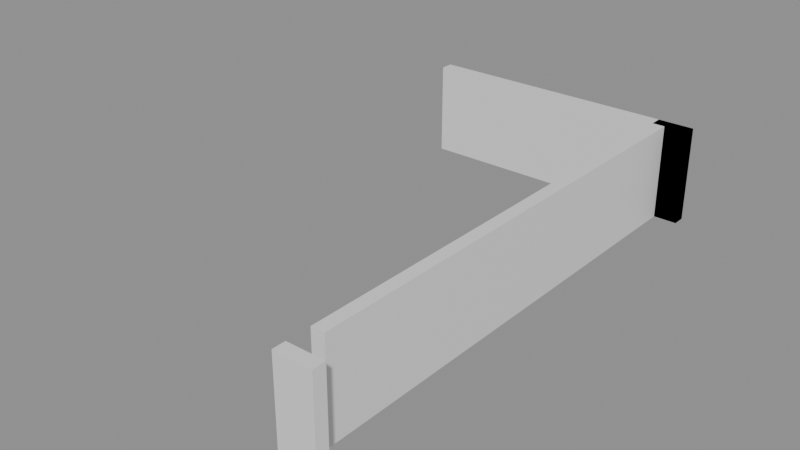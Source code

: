 # Source: building_lego.blend  (saved by Blender 5.0.119; exported with 4.5.12 LTS)
import bpy
from mathutils import Matrix  # noqa: F401  (used for matrix-valued properties, if any)

bpy.ops.wm.read_factory_settings(use_empty=True)
scene = bpy.context.scene
scene.name = 'Scene'

# ---- collections
col_01_paredes_externas = bpy.data.collections.new('01_Paredes_Externas'); scene.collection.children.link(col_01_paredes_externas)

# ---- materials (node trees are filled in below, after node groups)
mat_mat_parede_externa = bpy.data.materials.new('Mat_Parede_Externa')

# ---- material node trees
mat_mat_parede_externa.use_nodes = True; mat_mat_parede_externa.node_tree.nodes.clear()
_N = mat_mat_parede_externa.node_tree.nodes; _L = mat_mat_parede_externa.node_tree.links
n0 = _N.new('ShaderNodeBsdfPrincipled'); n0.name = 'BSDF - Pré-fundamentado'; n0.location = (-200, 100)
n1 = _N.new('ShaderNodeOutputMaterial'); n1.name = 'Saída de material'; n1.location = (200, 100)
_L.new(n0.outputs[0], n1.inputs[0])
n1.is_active_output = True

# ---- meshes
me_bloco_dungeon_wall_4687_4473_z0 = bpy.data.meshes.new('Bloco_dungeon_wall_4687_4473_z0')
me_bloco_dungeon_wall_4687_4473_z0.from_pydata([(-0.5, -0.175, -1.32), (0.5, -0.175, -1.32), (0.5, 0.175, -1.32), (-0.5, 0.175, -1.32), (-0.5, -0.175, 1.32), (0.5, -0.175, 1.32), (0.5, 0.175, 1.32), (-0.5, 0.175, 1.32)], [], [(0, 1, 2, 3), (4, 7, 6, 5), (0, 4, 5, 1), (2, 6, 7, 3), (0, 3, 7, 4), (1, 5, 6, 2)])
me_bloco_dungeon_wall_4687_4473_z0.materials.append(mat_mat_parede_externa)
me_bloco_dungeon_wall_4687_4473_z0.update()
me_bloco_dungeon_wall_4680_4487_z0 = bpy.data.meshes.new('Bloco_dungeon_wall_4680_4487_z0')
me_bloco_dungeon_wall_4680_4487_z0.from_pydata([(-0.5, -0.175, -1.32), (0.5, -0.175, -1.32), (0.5, 0.175, -1.32), (-0.5, 0.175, -1.32), (-0.5, -0.175, 1.32), (0.5, -0.175, 1.32), (0.5, 0.175, 1.32), (-0.5, 0.175, 1.32)], [], [(0, 1, 2, 3), (4, 7, 6, 5), (0, 4, 5, 1), (2, 6, 7, 3), (0, 3, 7, 4), (1, 5, 6, 2)])
me_bloco_dungeon_wall_4680_4487_z0.materials.append(mat_mat_parede_externa)
me_bloco_dungeon_wall_4680_4487_z0.update()
me_bloco_dungeon_wall_4681_4487_z0 = bpy.data.meshes.new('Bloco_dungeon_wall_4681_4487_z0')
me_bloco_dungeon_wall_4681_4487_z0.from_pydata([(-0.5, -0.175, -1.32), (0.5, -0.175, -1.32), (0.5, 0.175, -1.32), (-0.5, 0.175, -1.32), (-0.5, -0.175, 1.32), (0.5, -0.175, 1.32), (0.5, 0.175, 1.32), (-0.5, 0.175, 1.32)], [], [(0, 1, 2, 3), (4, 7, 6, 5), (0, 4, 5, 1), (2, 6, 7, 3), (0, 3, 7, 4), (1, 5, 6, 2)])
me_bloco_dungeon_wall_4681_4487_z0.materials.append(mat_mat_parede_externa)
me_bloco_dungeon_wall_4681_4487_z0.update()
me_bloco_dungeon_wall_4682_4487_z0 = bpy.data.meshes.new('Bloco_dungeon_wall_4682_4487_z0')
me_bloco_dungeon_wall_4682_4487_z0.from_pydata([(-0.5, -0.175, -1.32), (0.5, -0.175, -1.32), (0.5, 0.175, -1.32), (-0.5, 0.175, -1.32), (-0.5, -0.175, 1.32), (0.5, -0.175, 1.32), (0.5, 0.175, 1.32), (-0.5, 0.175, 1.32)], [], [(0, 1, 2, 3), (4, 7, 6, 5), (0, 4, 5, 1), (2, 6, 7, 3), (0, 3, 7, 4), (1, 5, 6, 2)])
me_bloco_dungeon_wall_4682_4487_z0.materials.append(mat_mat_parede_externa)
me_bloco_dungeon_wall_4682_4487_z0.update()
me_bloco_dungeon_wall_4683_4487_z0 = bpy.data.meshes.new('Bloco_dungeon_wall_4683_4487_z0')
me_bloco_dungeon_wall_4683_4487_z0.from_pydata([(-0.5, -0.175, -1.32), (0.5, -0.175, -1.32), (0.5, 0.175, -1.32), (-0.5, 0.175, -1.32), (-0.5, -0.175, 1.32), (0.5, -0.175, 1.32), (0.5, 0.175, 1.32), (-0.5, 0.175, 1.32)], [], [(0, 1, 2, 3), (4, 7, 6, 5), (0, 4, 5, 1), (2, 6, 7, 3), (0, 3, 7, 4), (1, 5, 6, 2)])
me_bloco_dungeon_wall_4683_4487_z0.materials.append(mat_mat_parede_externa)
me_bloco_dungeon_wall_4683_4487_z0.update()
me_bloco_dungeon_wall_4684_4487_z0 = bpy.data.meshes.new('Bloco_dungeon_wall_4684_4487_z0')
me_bloco_dungeon_wall_4684_4487_z0.from_pydata([(-0.5, -0.175, -1.32), (0.5, -0.175, -1.32), (0.5, 0.175, -1.32), (-0.5, 0.175, -1.32), (-0.5, -0.175, 1.32), (0.5, -0.175, 1.32), (0.5, 0.175, 1.32), (-0.5, 0.175, 1.32)], [], [(0, 1, 2, 3), (4, 7, 6, 5), (0, 4, 5, 1), (2, 6, 7, 3), (0, 3, 7, 4), (1, 5, 6, 2)])
me_bloco_dungeon_wall_4684_4487_z0.materials.append(mat_mat_parede_externa)
me_bloco_dungeon_wall_4684_4487_z0.update()
me_bloco_dungeon_wall_4685_4487_z0 = bpy.data.meshes.new('Bloco_dungeon_wall_4685_4487_z0')
me_bloco_dungeon_wall_4685_4487_z0.from_pydata([(-0.5, -0.175, -1.32), (0.5, -0.175, -1.32), (0.5, 0.175, -1.32), (-0.5, 0.175, -1.32), (-0.5, -0.175, 1.32), (0.5, -0.175, 1.32), (0.5, 0.175, 1.32), (-0.5, 0.175, 1.32)], [], [(0, 1, 2, 3), (4, 7, 6, 5), (0, 4, 5, 1), (2, 6, 7, 3), (0, 3, 7, 4), (1, 5, 6, 2)])
me_bloco_dungeon_wall_4685_4487_z0.materials.append(mat_mat_parede_externa)
me_bloco_dungeon_wall_4685_4487_z0.update()
me_bloco_dungeon_wall_4686_4487_z0 = bpy.data.meshes.new('Bloco_dungeon_wall_4686_4487_z0')
me_bloco_dungeon_wall_4686_4487_z0.from_pydata([(-0.5, -0.175, -1.32), (0.5, -0.175, -1.32), (0.5, 0.175, -1.32), (-0.5, 0.175, -1.32), (-0.5, -0.175, 1.32), (0.5, -0.175, 1.32), (0.5, 0.175, 1.32), (-0.5, 0.175, 1.32)], [], [(0, 1, 2, 3), (4, 7, 6, 5), (0, 4, 5, 1), (2, 6, 7, 3), (0, 3, 7, 4), (1, 5, 6, 2)])
me_bloco_dungeon_wall_4686_4487_z0.materials.append(mat_mat_parede_externa)
me_bloco_dungeon_wall_4686_4487_z0.update()
me_bloco_dungeon_wall_4687_4487_z0 = bpy.data.meshes.new('Bloco_dungeon_wall_4687_4487_z0')
me_bloco_dungeon_wall_4687_4487_z0.from_pydata([(-0.5, -0.175, -1.32), (0.5, -0.175, -1.32), (0.5, 0.175, -1.32), (-0.5, 0.175, -1.32), (-0.5, -0.175, 1.32), (0.5, -0.175, 1.32), (0.5, 0.175, 1.32), (-0.5, 0.175, 1.32)], [], [(0, 1, 2, 3), (4, 7, 6, 5), (0, 4, 5, 1), (2, 6, 7, 3), (0, 3, 7, 4), (1, 5, 6, 2)])
me_bloco_dungeon_wall_4687_4487_z0.materials.append(mat_mat_parede_externa)
me_bloco_dungeon_wall_4687_4487_z0.update()
me_bloco_dungeon_wall_4687_4487_z0_001 = bpy.data.meshes.new('Bloco_dungeon_wall_4687_4487_z0.001')
me_bloco_dungeon_wall_4687_4487_z0_001.from_pydata([(-0.5, -0.175, -1.32), (0.5, -0.175, -1.32), (0.5, 0.175, -1.32), (-0.5, 0.175, -1.32), (-0.5, -0.175, 1.32), (0.5, -0.175, 1.32), (0.5, 0.175, 1.32), (-0.5, 0.175, 1.32)], [], [(0, 1, 2, 3), (4, 7, 6, 5), (0, 4, 5, 1), (2, 6, 7, 3), (0, 3, 7, 4), (1, 5, 6, 2)])
me_bloco_dungeon_wall_4687_4487_z0_001.materials.append(mat_mat_parede_externa)
me_bloco_dungeon_wall_4687_4487_z0_001.update()
me_bloco_dungeon_wall_4687_4474_z0 = bpy.data.meshes.new('Bloco_dungeon_wall_4687_4474_z0')
me_bloco_dungeon_wall_4687_4474_z0.from_pydata([(-0.175, -0.5, -1.32), (0.175, -0.5, -1.32), (0.175, 0.5, -1.32), (-0.175, 0.5, -1.32), (-0.175, -0.5, 1.32), (0.175, -0.5, 1.32), (0.175, 0.5, 1.32), (-0.175, 0.5, 1.32)], [], [(0, 1, 2, 3), (4, 7, 6, 5), (0, 4, 5, 1), (2, 6, 7, 3), (0, 3, 7, 4), (1, 5, 6, 2)])
me_bloco_dungeon_wall_4687_4474_z0.materials.append(mat_mat_parede_externa)
me_bloco_dungeon_wall_4687_4474_z0.update()
me_bloco_dungeon_wall_4687_4475_z0 = bpy.data.meshes.new('Bloco_dungeon_wall_4687_4475_z0')
me_bloco_dungeon_wall_4687_4475_z0.from_pydata([(-0.175, -0.5, -1.32), (0.175, -0.5, -1.32), (0.175, 0.5, -1.32), (-0.175, 0.5, -1.32), (-0.175, -0.5, 1.32), (0.175, -0.5, 1.32), (0.175, 0.5, 1.32), (-0.175, 0.5, 1.32)], [], [(0, 1, 2, 3), (4, 7, 6, 5), (0, 4, 5, 1), (2, 6, 7, 3), (0, 3, 7, 4), (1, 5, 6, 2)])
me_bloco_dungeon_wall_4687_4475_z0.materials.append(mat_mat_parede_externa)
me_bloco_dungeon_wall_4687_4475_z0.update()
me_bloco_dungeon_wall_4687_4476_z0 = bpy.data.meshes.new('Bloco_dungeon_wall_4687_4476_z0')
me_bloco_dungeon_wall_4687_4476_z0.from_pydata([(-0.175, -0.5, -1.32), (0.175, -0.5, -1.32), (0.175, 0.5, -1.32), (-0.175, 0.5, -1.32), (-0.175, -0.5, 1.32), (0.175, -0.5, 1.32), (0.175, 0.5, 1.32), (-0.175, 0.5, 1.32)], [], [(0, 1, 2, 3), (4, 7, 6, 5), (0, 4, 5, 1), (2, 6, 7, 3), (0, 3, 7, 4), (1, 5, 6, 2)])
me_bloco_dungeon_wall_4687_4476_z0.materials.append(mat_mat_parede_externa)
me_bloco_dungeon_wall_4687_4476_z0.update()
me_bloco_dungeon_wall_4687_4477_z0 = bpy.data.meshes.new('Bloco_dungeon_wall_4687_4477_z0')
me_bloco_dungeon_wall_4687_4477_z0.from_pydata([(-0.175, -0.5, -1.32), (0.175, -0.5, -1.32), (0.175, 0.5, -1.32), (-0.175, 0.5, -1.32), (-0.175, -0.5, 1.32), (0.175, -0.5, 1.32), (0.175, 0.5, 1.32), (-0.175, 0.5, 1.32)], [], [(0, 1, 2, 3), (4, 7, 6, 5), (0, 4, 5, 1), (2, 6, 7, 3), (0, 3, 7, 4), (1, 5, 6, 2)])
me_bloco_dungeon_wall_4687_4477_z0.materials.append(mat_mat_parede_externa)
me_bloco_dungeon_wall_4687_4477_z0.update()
me_bloco_dungeon_wall_4687_4478_z0 = bpy.data.meshes.new('Bloco_dungeon_wall_4687_4478_z0')
me_bloco_dungeon_wall_4687_4478_z0.from_pydata([(-0.175, -0.5, -1.32), (0.175, -0.5, -1.32), (0.175, 0.5, -1.32), (-0.175, 0.5, -1.32), (-0.175, -0.5, 1.32), (0.175, -0.5, 1.32), (0.175, 0.5, 1.32), (-0.175, 0.5, 1.32)], [], [(0, 1, 2, 3), (4, 7, 6, 5), (0, 4, 5, 1), (2, 6, 7, 3), (0, 3, 7, 4), (1, 5, 6, 2)])
me_bloco_dungeon_wall_4687_4478_z0.materials.append(mat_mat_parede_externa)
me_bloco_dungeon_wall_4687_4478_z0.update()
me_bloco_dungeon_wall_4687_4479_z0 = bpy.data.meshes.new('Bloco_dungeon_wall_4687_4479_z0')
me_bloco_dungeon_wall_4687_4479_z0.from_pydata([(-0.175, -0.5, -1.32), (0.175, -0.5, -1.32), (0.175, 0.5, -1.32), (-0.175, 0.5, -1.32), (-0.175, -0.5, 1.32), (0.175, -0.5, 1.32), (0.175, 0.5, 1.32), (-0.175, 0.5, 1.32)], [], [(0, 1, 2, 3), (4, 7, 6, 5), (0, 4, 5, 1), (2, 6, 7, 3), (0, 3, 7, 4), (1, 5, 6, 2)])
me_bloco_dungeon_wall_4687_4479_z0.materials.append(mat_mat_parede_externa)
me_bloco_dungeon_wall_4687_4479_z0.update()
me_bloco_dungeon_wall_4687_4480_z0 = bpy.data.meshes.new('Bloco_dungeon_wall_4687_4480_z0')
me_bloco_dungeon_wall_4687_4480_z0.from_pydata([(-0.175, -0.5, -1.32), (0.175, -0.5, -1.32), (0.175, 0.5, -1.32), (-0.175, 0.5, -1.32), (-0.175, -0.5, 1.32), (0.175, -0.5, 1.32), (0.175, 0.5, 1.32), (-0.175, 0.5, 1.32)], [], [(0, 1, 2, 3), (4, 7, 6, 5), (0, 4, 5, 1), (2, 6, 7, 3), (0, 3, 7, 4), (1, 5, 6, 2)])
me_bloco_dungeon_wall_4687_4480_z0.materials.append(mat_mat_parede_externa)
me_bloco_dungeon_wall_4687_4480_z0.update()
me_bloco_dungeon_wall_4687_4481_z0 = bpy.data.meshes.new('Bloco_dungeon_wall_4687_4481_z0')
me_bloco_dungeon_wall_4687_4481_z0.from_pydata([(-0.175, -0.5, -1.32), (0.175, -0.5, -1.32), (0.175, 0.5, -1.32), (-0.175, 0.5, -1.32), (-0.175, -0.5, 1.32), (0.175, -0.5, 1.32), (0.175, 0.5, 1.32), (-0.175, 0.5, 1.32)], [], [(0, 1, 2, 3), (4, 7, 6, 5), (0, 4, 5, 1), (2, 6, 7, 3), (0, 3, 7, 4), (1, 5, 6, 2)])
me_bloco_dungeon_wall_4687_4481_z0.materials.append(mat_mat_parede_externa)
me_bloco_dungeon_wall_4687_4481_z0.update()
me_bloco_dungeon_wall_4687_4482_z0 = bpy.data.meshes.new('Bloco_dungeon_wall_4687_4482_z0')
me_bloco_dungeon_wall_4687_4482_z0.from_pydata([(-0.175, -0.5, -1.32), (0.175, -0.5, -1.32), (0.175, 0.5, -1.32), (-0.175, 0.5, -1.32), (-0.175, -0.5, 1.32), (0.175, -0.5, 1.32), (0.175, 0.5, 1.32), (-0.175, 0.5, 1.32)], [], [(0, 1, 2, 3), (4, 7, 6, 5), (0, 4, 5, 1), (2, 6, 7, 3), (0, 3, 7, 4), (1, 5, 6, 2)])
me_bloco_dungeon_wall_4687_4482_z0.materials.append(mat_mat_parede_externa)
me_bloco_dungeon_wall_4687_4482_z0.update()
me_bloco_dungeon_wall_4687_4483_z0 = bpy.data.meshes.new('Bloco_dungeon_wall_4687_4483_z0')
me_bloco_dungeon_wall_4687_4483_z0.from_pydata([(-0.175, -0.5, -1.32), (0.175, -0.5, -1.32), (0.175, 0.5, -1.32), (-0.175, 0.5, -1.32), (-0.175, -0.5, 1.32), (0.175, -0.5, 1.32), (0.175, 0.5, 1.32), (-0.175, 0.5, 1.32)], [], [(0, 1, 2, 3), (4, 7, 6, 5), (0, 4, 5, 1), (2, 6, 7, 3), (0, 3, 7, 4), (1, 5, 6, 2)])
me_bloco_dungeon_wall_4687_4483_z0.materials.append(mat_mat_parede_externa)
me_bloco_dungeon_wall_4687_4483_z0.update()
me_bloco_dungeon_wall_4687_4484_z0 = bpy.data.meshes.new('Bloco_dungeon_wall_4687_4484_z0')
me_bloco_dungeon_wall_4687_4484_z0.from_pydata([(-0.175, -0.5, -1.32), (0.175, -0.5, -1.32), (0.175, 0.5, -1.32), (-0.175, 0.5, -1.32), (-0.175, -0.5, 1.32), (0.175, -0.5, 1.32), (0.175, 0.5, 1.32), (-0.175, 0.5, 1.32)], [], [(0, 1, 2, 3), (4, 7, 6, 5), (0, 4, 5, 1), (2, 6, 7, 3), (0, 3, 7, 4), (1, 5, 6, 2)])
me_bloco_dungeon_wall_4687_4484_z0.materials.append(mat_mat_parede_externa)
me_bloco_dungeon_wall_4687_4484_z0.update()
me_bloco_dungeon_wall_4687_4485_z0 = bpy.data.meshes.new('Bloco_dungeon_wall_4687_4485_z0')
me_bloco_dungeon_wall_4687_4485_z0.from_pydata([(-0.175, -0.5, -1.32), (0.175, -0.5, -1.32), (0.175, 0.5, -1.32), (-0.175, 0.5, -1.32), (-0.175, -0.5, 1.32), (0.175, -0.5, 1.32), (0.175, 0.5, 1.32), (-0.175, 0.5, 1.32)], [], [(0, 1, 2, 3), (4, 7, 6, 5), (0, 4, 5, 1), (2, 6, 7, 3), (0, 3, 7, 4), (1, 5, 6, 2)])
me_bloco_dungeon_wall_4687_4485_z0.materials.append(mat_mat_parede_externa)
me_bloco_dungeon_wall_4687_4485_z0.update()
me_bloco_dungeon_wall_4687_4486_z0 = bpy.data.meshes.new('Bloco_dungeon_wall_4687_4486_z0')
me_bloco_dungeon_wall_4687_4486_z0.from_pydata([(-0.175, -0.5, -1.32), (0.175, -0.5, -1.32), (0.175, 0.5, -1.32), (-0.175, 0.5, -1.32), (-0.175, -0.5, 1.32), (0.175, -0.5, 1.32), (0.175, 0.5, 1.32), (-0.175, 0.5, 1.32)], [], [(0, 1, 2, 3), (4, 7, 6, 5), (0, 4, 5, 1), (2, 6, 7, 3), (0, 3, 7, 4), (1, 5, 6, 2)])
me_bloco_dungeon_wall_4687_4486_z0.materials.append(mat_mat_parede_externa)
me_bloco_dungeon_wall_4687_4486_z0.update()

# ---- objects
ob_parede_externa_norte_y4473_x4687_4687 = bpy.data.objects.new('Parede_Externa_Norte_Y4473_X4687_4687', None)
ob_bloco_dungeon_wall_4687_4473_z0 = bpy.data.objects.new('Bloco_dungeon_wall_4687_4473_z0', me_bloco_dungeon_wall_4687_4473_z0)
ob_parede_externa_sul_y4487_x4680_4687 = bpy.data.objects.new('Parede_Externa_Sul_Y4487_X4680_4687', None)
ob_bloco_dungeon_wall_4680_4487_z0 = bpy.data.objects.new('Bloco_dungeon_wall_4680_4487_z0', me_bloco_dungeon_wall_4680_4487_z0)
ob_bloco_dungeon_wall_4681_4487_z0 = bpy.data.objects.new('Bloco_dungeon_wall_4681_4487_z0', me_bloco_dungeon_wall_4681_4487_z0)
ob_bloco_dungeon_wall_4682_4487_z0 = bpy.data.objects.new('Bloco_dungeon_wall_4682_4487_z0', me_bloco_dungeon_wall_4682_4487_z0)
ob_bloco_dungeon_wall_4683_4487_z0 = bpy.data.objects.new('Bloco_dungeon_wall_4683_4487_z0', me_bloco_dungeon_wall_4683_4487_z0)
ob_bloco_dungeon_wall_4684_4487_z0 = bpy.data.objects.new('Bloco_dungeon_wall_4684_4487_z0', me_bloco_dungeon_wall_4684_4487_z0)
ob_bloco_dungeon_wall_4685_4487_z0 = bpy.data.objects.new('Bloco_dungeon_wall_4685_4487_z0', me_bloco_dungeon_wall_4685_4487_z0)
ob_bloco_dungeon_wall_4686_4487_z0 = bpy.data.objects.new('Bloco_dungeon_wall_4686_4487_z0', me_bloco_dungeon_wall_4686_4487_z0)
ob_bloco_dungeon_wall_4687_4487_z0 = bpy.data.objects.new('Bloco_dungeon_wall_4687_4487_z0', me_bloco_dungeon_wall_4687_4487_z0)
ob_bloco_dungeon_wall_4687_4487_z0_001 = bpy.data.objects.new('Bloco_dungeon_wall_4687_4487_z0.001', me_bloco_dungeon_wall_4687_4487_z0_001)
ob_parede_externa_leste_x4687_y4474_4486 = bpy.data.objects.new('Parede_Externa_Leste_X4687_Y4474_4486', None)
ob_bloco_dungeon_wall_4687_4474_z0 = bpy.data.objects.new('Bloco_dungeon_wall_4687_4474_z0', me_bloco_dungeon_wall_4687_4474_z0)
ob_bloco_dungeon_wall_4687_4475_z0 = bpy.data.objects.new('Bloco_dungeon_wall_4687_4475_z0', me_bloco_dungeon_wall_4687_4475_z0)
ob_bloco_dungeon_wall_4687_4476_z0 = bpy.data.objects.new('Bloco_dungeon_wall_4687_4476_z0', me_bloco_dungeon_wall_4687_4476_z0)
ob_bloco_dungeon_wall_4687_4477_z0 = bpy.data.objects.new('Bloco_dungeon_wall_4687_4477_z0', me_bloco_dungeon_wall_4687_4477_z0)
ob_bloco_dungeon_wall_4687_4478_z0 = bpy.data.objects.new('Bloco_dungeon_wall_4687_4478_z0', me_bloco_dungeon_wall_4687_4478_z0)
ob_bloco_dungeon_wall_4687_4479_z0 = bpy.data.objects.new('Bloco_dungeon_wall_4687_4479_z0', me_bloco_dungeon_wall_4687_4479_z0)
ob_bloco_dungeon_wall_4687_4480_z0 = bpy.data.objects.new('Bloco_dungeon_wall_4687_4480_z0', me_bloco_dungeon_wall_4687_4480_z0)
ob_bloco_dungeon_wall_4687_4481_z0 = bpy.data.objects.new('Bloco_dungeon_wall_4687_4481_z0', me_bloco_dungeon_wall_4687_4481_z0)
ob_bloco_dungeon_wall_4687_4482_z0 = bpy.data.objects.new('Bloco_dungeon_wall_4687_4482_z0', me_bloco_dungeon_wall_4687_4482_z0)
ob_bloco_dungeon_wall_4687_4483_z0 = bpy.data.objects.new('Bloco_dungeon_wall_4687_4483_z0', me_bloco_dungeon_wall_4687_4483_z0)
ob_bloco_dungeon_wall_4687_4484_z0 = bpy.data.objects.new('Bloco_dungeon_wall_4687_4484_z0', me_bloco_dungeon_wall_4687_4484_z0)
ob_bloco_dungeon_wall_4687_4485_z0 = bpy.data.objects.new('Bloco_dungeon_wall_4687_4485_z0', me_bloco_dungeon_wall_4687_4485_z0)
ob_bloco_dungeon_wall_4687_4486_z0 = bpy.data.objects.new('Bloco_dungeon_wall_4687_4486_z0', me_bloco_dungeon_wall_4687_4486_z0)

# ---- transforms, parenting, visibility, modifiers, constraints
ob_parede_externa_norte_y4473_x4687_4687.location = (3.5, -7.0, 0.0)
ob_parede_externa_norte_y4473_x4687_4687.empty_display_type = 'CUBE'
ob_bloco_dungeon_wall_4687_4473_z0.parent = ob_parede_externa_norte_y4473_x4687_4687
ob_bloco_dungeon_wall_4687_4473_z0.matrix_parent_inverse = Matrix(((1.0, -0.0, 0.0, -3.5), (-0.0, 1.0, -0.0, 7.0), (0.0, -0.0, 1.0, -0.0), (-0.0, 0.0, -0.0, 1.0)))
ob_bloco_dungeon_wall_4687_4473_z0.location = (3.5, -7.325, 1.32)
ob_parede_externa_sul_y4487_x4680_4687.location = (0.0, 7.0, 0.0)
ob_parede_externa_sul_y4487_x4680_4687.empty_display_type = 'CUBE'
ob_bloco_dungeon_wall_4680_4487_z0.parent = ob_parede_externa_sul_y4487_x4680_4687
ob_bloco_dungeon_wall_4680_4487_z0.matrix_parent_inverse = Matrix(((1.0, -0.0, 0.0, -0.0), (-0.0, 1.0, -0.0, -7.0), (0.0, -0.0, 1.0, -0.0), (-0.0, 0.0, -0.0, 1.0)))
ob_bloco_dungeon_wall_4680_4487_z0.location = (-3.5, 6.675, 1.32)
ob_bloco_dungeon_wall_4681_4487_z0.parent = ob_parede_externa_sul_y4487_x4680_4687
ob_bloco_dungeon_wall_4681_4487_z0.matrix_parent_inverse = Matrix(((1.0, -0.0, 0.0, -0.0), (-0.0, 1.0, -0.0, -7.0), (0.0, -0.0, 1.0, -0.0), (-0.0, 0.0, -0.0, 1.0)))
ob_bloco_dungeon_wall_4681_4487_z0.location = (-2.5, 6.675, 1.32)
ob_bloco_dungeon_wall_4682_4487_z0.parent = ob_parede_externa_sul_y4487_x4680_4687
ob_bloco_dungeon_wall_4682_4487_z0.matrix_parent_inverse = Matrix(((1.0, -0.0, 0.0, -0.0), (-0.0, 1.0, -0.0, -7.0), (0.0, -0.0, 1.0, -0.0), (-0.0, 0.0, -0.0, 1.0)))
ob_bloco_dungeon_wall_4682_4487_z0.location = (-1.5, 6.675, 1.32)
ob_bloco_dungeon_wall_4683_4487_z0.parent = ob_parede_externa_sul_y4487_x4680_4687
ob_bloco_dungeon_wall_4683_4487_z0.matrix_parent_inverse = Matrix(((1.0, -0.0, 0.0, -0.0), (-0.0, 1.0, -0.0, -7.0), (0.0, -0.0, 1.0, -0.0), (-0.0, 0.0, -0.0, 1.0)))
ob_bloco_dungeon_wall_4683_4487_z0.location = (-0.5, 6.675, 1.32)
ob_bloco_dungeon_wall_4684_4487_z0.parent = ob_parede_externa_sul_y4487_x4680_4687
ob_bloco_dungeon_wall_4684_4487_z0.matrix_parent_inverse = Matrix(((1.0, -0.0, 0.0, -0.0), (-0.0, 1.0, -0.0, -7.0), (0.0, -0.0, 1.0, -0.0), (-0.0, 0.0, -0.0, 1.0)))
ob_bloco_dungeon_wall_4684_4487_z0.location = (0.5, 6.675, 1.32)
ob_bloco_dungeon_wall_4685_4487_z0.parent = ob_parede_externa_sul_y4487_x4680_4687
ob_bloco_dungeon_wall_4685_4487_z0.matrix_parent_inverse = Matrix(((1.0, -0.0, 0.0, -0.0), (-0.0, 1.0, -0.0, -7.0), (0.0, -0.0, 1.0, -0.0), (-0.0, 0.0, -0.0, 1.0)))
ob_bloco_dungeon_wall_4685_4487_z0.location = (1.5, 6.675, 1.32)
ob_bloco_dungeon_wall_4686_4487_z0.parent = ob_parede_externa_sul_y4487_x4680_4687
ob_bloco_dungeon_wall_4686_4487_z0.matrix_parent_inverse = Matrix(((1.0, -0.0, 0.0, -0.0), (-0.0, 1.0, -0.0, -7.0), (0.0, -0.0, 1.0, -0.0), (-0.0, 0.0, -0.0, 1.0)))
ob_bloco_dungeon_wall_4686_4487_z0.location = (2.5, 6.675, 1.32)
ob_bloco_dungeon_wall_4687_4487_z0.parent = ob_parede_externa_sul_y4487_x4680_4687
ob_bloco_dungeon_wall_4687_4487_z0.matrix_parent_inverse = Matrix(((1.0, -0.0, 0.0, -0.0), (-0.0, 1.0, -0.0, -7.0), (0.0, -0.0, 1.0, -0.0), (-0.0, 0.0, -0.0, 1.0)))
ob_bloco_dungeon_wall_4687_4487_z0.location = (3.5, 6.675, 1.32)
ob_bloco_dungeon_wall_4687_4487_z0_001.parent = ob_parede_externa_sul_y4487_x4680_4687
ob_bloco_dungeon_wall_4687_4487_z0_001.matrix_parent_inverse = Matrix(((1.0, -0.0, 0.0, -0.0), (-0.0, 1.0, -0.0, -7.0), (0.0, -0.0, 1.0, -0.0), (-0.0, 0.0, -0.0, 1.0)))
ob_bloco_dungeon_wall_4687_4487_z0_001.location = (3.5, 6.675, 1.32)
ob_parede_externa_leste_x4687_y4474_4486.location = (3.5, 0.0, 0.0)
ob_parede_externa_leste_x4687_y4474_4486.empty_display_type = 'CUBE'
ob_bloco_dungeon_wall_4687_4474_z0.parent = ob_parede_externa_leste_x4687_y4474_4486
ob_bloco_dungeon_wall_4687_4474_z0.matrix_parent_inverse = Matrix(((1.0, -0.0, 0.0, -3.5), (-0.0, 1.0, -0.0, 0.0), (0.0, -0.0, 1.0, -0.0), (-0.0, 0.0, -0.0, 1.0)))
ob_bloco_dungeon_wall_4687_4474_z0.location = (3.175, -6.0, 1.32)
ob_bloco_dungeon_wall_4687_4475_z0.parent = ob_parede_externa_leste_x4687_y4474_4486
ob_bloco_dungeon_wall_4687_4475_z0.matrix_parent_inverse = Matrix(((1.0, -0.0, 0.0, -3.5), (-0.0, 1.0, -0.0, 0.0), (0.0, -0.0, 1.0, -0.0), (-0.0, 0.0, -0.0, 1.0)))
ob_bloco_dungeon_wall_4687_4475_z0.location = (3.175, -5.0, 1.32)
ob_bloco_dungeon_wall_4687_4476_z0.parent = ob_parede_externa_leste_x4687_y4474_4486
ob_bloco_dungeon_wall_4687_4476_z0.matrix_parent_inverse = Matrix(((1.0, -0.0, 0.0, -3.5), (-0.0, 1.0, -0.0, 0.0), (0.0, -0.0, 1.0, -0.0), (-0.0, 0.0, -0.0, 1.0)))
ob_bloco_dungeon_wall_4687_4476_z0.location = (3.175, -4.0, 1.32)
ob_bloco_dungeon_wall_4687_4477_z0.parent = ob_parede_externa_leste_x4687_y4474_4486
ob_bloco_dungeon_wall_4687_4477_z0.matrix_parent_inverse = Matrix(((1.0, -0.0, 0.0, -3.5), (-0.0, 1.0, -0.0, 0.0), (0.0, -0.0, 1.0, -0.0), (-0.0, 0.0, -0.0, 1.0)))
ob_bloco_dungeon_wall_4687_4477_z0.location = (3.175, -3.0, 1.32)
ob_bloco_dungeon_wall_4687_4478_z0.parent = ob_parede_externa_leste_x4687_y4474_4486
ob_bloco_dungeon_wall_4687_4478_z0.matrix_parent_inverse = Matrix(((1.0, -0.0, 0.0, -3.5), (-0.0, 1.0, -0.0, 0.0), (0.0, -0.0, 1.0, -0.0), (-0.0, 0.0, -0.0, 1.0)))
ob_bloco_dungeon_wall_4687_4478_z0.location = (3.175, -2.0, 1.32)
ob_bloco_dungeon_wall_4687_4479_z0.parent = ob_parede_externa_leste_x4687_y4474_4486
ob_bloco_dungeon_wall_4687_4479_z0.matrix_parent_inverse = Matrix(((1.0, -0.0, 0.0, -3.5), (-0.0, 1.0, -0.0, 0.0), (0.0, -0.0, 1.0, -0.0), (-0.0, 0.0, -0.0, 1.0)))
ob_bloco_dungeon_wall_4687_4479_z0.location = (3.175, -1.0, 1.32)
ob_bloco_dungeon_wall_4687_4480_z0.parent = ob_parede_externa_leste_x4687_y4474_4486
ob_bloco_dungeon_wall_4687_4480_z0.matrix_parent_inverse = Matrix(((1.0, -0.0, 0.0, -3.5), (-0.0, 1.0, -0.0, 0.0), (0.0, -0.0, 1.0, -0.0), (-0.0, 0.0, -0.0, 1.0)))
ob_bloco_dungeon_wall_4687_4480_z0.location = (3.175, 0.0, 1.32)
ob_bloco_dungeon_wall_4687_4481_z0.parent = ob_parede_externa_leste_x4687_y4474_4486
ob_bloco_dungeon_wall_4687_4481_z0.matrix_parent_inverse = Matrix(((1.0, -0.0, 0.0, -3.5), (-0.0, 1.0, -0.0, 0.0), (0.0, -0.0, 1.0, -0.0), (-0.0, 0.0, -0.0, 1.0)))
ob_bloco_dungeon_wall_4687_4481_z0.location = (3.175, 1.0, 1.32)
ob_bloco_dungeon_wall_4687_4482_z0.parent = ob_parede_externa_leste_x4687_y4474_4486
ob_bloco_dungeon_wall_4687_4482_z0.matrix_parent_inverse = Matrix(((1.0, -0.0, 0.0, -3.5), (-0.0, 1.0, -0.0, 0.0), (0.0, -0.0, 1.0, -0.0), (-0.0, 0.0, -0.0, 1.0)))
ob_bloco_dungeon_wall_4687_4482_z0.location = (3.175, 2.0, 1.32)
ob_bloco_dungeon_wall_4687_4483_z0.parent = ob_parede_externa_leste_x4687_y4474_4486
ob_bloco_dungeon_wall_4687_4483_z0.matrix_parent_inverse = Matrix(((1.0, -0.0, 0.0, -3.5), (-0.0, 1.0, -0.0, 0.0), (0.0, -0.0, 1.0, -0.0), (-0.0, 0.0, -0.0, 1.0)))
ob_bloco_dungeon_wall_4687_4483_z0.location = (3.175, 3.0, 1.32)
ob_bloco_dungeon_wall_4687_4484_z0.parent = ob_parede_externa_leste_x4687_y4474_4486
ob_bloco_dungeon_wall_4687_4484_z0.matrix_parent_inverse = Matrix(((1.0, -0.0, 0.0, -3.5), (-0.0, 1.0, -0.0, 0.0), (0.0, -0.0, 1.0, -0.0), (-0.0, 0.0, -0.0, 1.0)))
ob_bloco_dungeon_wall_4687_4484_z0.location = (3.175, 4.0, 1.32)
ob_bloco_dungeon_wall_4687_4485_z0.parent = ob_parede_externa_leste_x4687_y4474_4486
ob_bloco_dungeon_wall_4687_4485_z0.matrix_parent_inverse = Matrix(((1.0, -0.0, 0.0, -3.5), (-0.0, 1.0, -0.0, 0.0), (0.0, -0.0, 1.0, -0.0), (-0.0, 0.0, -0.0, 1.0)))
ob_bloco_dungeon_wall_4687_4485_z0.location = (3.175, 5.0, 1.32)
ob_bloco_dungeon_wall_4687_4486_z0.parent = ob_parede_externa_leste_x4687_y4474_4486
ob_bloco_dungeon_wall_4687_4486_z0.matrix_parent_inverse = Matrix(((1.0, -0.0, 0.0, -3.5), (-0.0, 1.0, -0.0, 0.0), (0.0, -0.0, 1.0, -0.0), (-0.0, 0.0, -0.0, 1.0)))
ob_bloco_dungeon_wall_4687_4486_z0.location = (3.175, 6.0, 1.32)

# ---- collection membership
col_01_paredes_externas.objects.link(ob_parede_externa_norte_y4473_x4687_4687)
col_01_paredes_externas.objects.link(ob_bloco_dungeon_wall_4687_4473_z0)
col_01_paredes_externas.objects.link(ob_parede_externa_sul_y4487_x4680_4687)
col_01_paredes_externas.objects.link(ob_bloco_dungeon_wall_4680_4487_z0)
col_01_paredes_externas.objects.link(ob_bloco_dungeon_wall_4681_4487_z0)
col_01_paredes_externas.objects.link(ob_bloco_dungeon_wall_4682_4487_z0)
col_01_paredes_externas.objects.link(ob_bloco_dungeon_wall_4683_4487_z0)
col_01_paredes_externas.objects.link(ob_bloco_dungeon_wall_4684_4487_z0)
col_01_paredes_externas.objects.link(ob_bloco_dungeon_wall_4685_4487_z0)
col_01_paredes_externas.objects.link(ob_bloco_dungeon_wall_4686_4487_z0)
col_01_paredes_externas.objects.link(ob_bloco_dungeon_wall_4687_4487_z0)
col_01_paredes_externas.objects.link(ob_bloco_dungeon_wall_4687_4487_z0_001)
col_01_paredes_externas.objects.link(ob_parede_externa_leste_x4687_y4474_4486)
col_01_paredes_externas.objects.link(ob_bloco_dungeon_wall_4687_4474_z0)
col_01_paredes_externas.objects.link(ob_bloco_dungeon_wall_4687_4475_z0)
col_01_paredes_externas.objects.link(ob_bloco_dungeon_wall_4687_4476_z0)
col_01_paredes_externas.objects.link(ob_bloco_dungeon_wall_4687_4477_z0)
col_01_paredes_externas.objects.link(ob_bloco_dungeon_wall_4687_4478_z0)
col_01_paredes_externas.objects.link(ob_bloco_dungeon_wall_4687_4479_z0)
col_01_paredes_externas.objects.link(ob_bloco_dungeon_wall_4687_4480_z0)
col_01_paredes_externas.objects.link(ob_bloco_dungeon_wall_4687_4481_z0)
col_01_paredes_externas.objects.link(ob_bloco_dungeon_wall_4687_4482_z0)
col_01_paredes_externas.objects.link(ob_bloco_dungeon_wall_4687_4483_z0)
col_01_paredes_externas.objects.link(ob_bloco_dungeon_wall_4687_4484_z0)
col_01_paredes_externas.objects.link(ob_bloco_dungeon_wall_4687_4485_z0)
col_01_paredes_externas.objects.link(ob_bloco_dungeon_wall_4687_4486_z0)

# ---- scene / render settings (as saved in the file)
scene.frame_start = 1; scene.frame_end = 250; scene.frame_set(1)
scene.render.engine = 'BLENDER_EEVEE_NEXT'
scene.render.bake_bias = 0.0
scene.render.bake_samples = 0
scene.cycles.sampling_pattern = 'TABULATED_SOBOL'
scene.eevee.use_volume_custom_range = False
bpy.context.view_layer.update()

# ---- added for rendering (the .blend has no active camera and no usable light): camera, sun + grey world if the file has none
cam_auto = bpy.data.cameras.new('AutoCamera')
cam_auto.lens = 50.0
cam_auto.sensor_width = 36.0
cam_auto.clip_end = 1000.0
ob_auto_camera = bpy.data.objects.new('AutoCamera', cam_auto)
scene.collection.objects.link(ob_auto_camera)
ob_auto_camera.location = (15.3958, -18.8, 13.6366)
ob_auto_camera.rotation_euler = (1.09748, -7.21219e-08, 0.694738)
scene.camera = ob_auto_camera
light_auto_sun = bpy.data.lights.new('AutoSun', 'SUN')
light_auto_sun.energy = 3.0
light_auto_sun.angle = 0.0523599
ob_auto_sun = bpy.data.objects.new('AutoSun', light_auto_sun)
scene.collection.objects.link(ob_auto_sun)
ob_auto_sun.rotation_euler = (0.872665, 0.174533, 0.523599)
if scene.world is None:
    world_auto = bpy.data.worlds.new('AutoWorld')
    world_auto.color = (0.3, 0.3, 0.3)
    scene.world = world_auto
bpy.context.view_layer.update()
